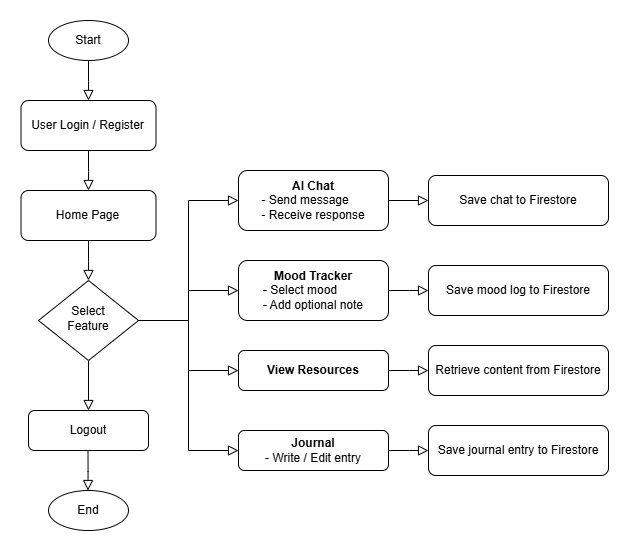

The diagram above was exported from draw.io. Its source (the exported page's mxGraphModel, read from the mxfile embedded in the PNG):
<mxGraphModel dx="1246" dy="676" grid="1" gridSize="10" guides="1" tooltips="1" connect="1" arrows="1" fold="1" page="1" pageScale="1" pageWidth="827" pageHeight="1169" math="0" shadow="0">
  <root>
    <mxCell id="WIyWlLk6GJQsqaUBKTNV-0" />
    <mxCell id="WIyWlLk6GJQsqaUBKTNV-1" parent="WIyWlLk6GJQsqaUBKTNV-0" />
    <mxCell id="WIyWlLk6GJQsqaUBKTNV-2" edge="1" parent="WIyWlLk6GJQsqaUBKTNV-1" style="rounded=0;html=1;jettySize=auto;orthogonalLoop=1;fontSize=11;endArrow=block;endFill=0;endSize=8;strokeWidth=1;shadow=0;labelBackgroundColor=none;edgeStyle=orthogonalEdgeStyle;" value="">
      <mxGeometry relative="1" as="geometry">
        <mxPoint x="220" y="130" as="sourcePoint" />
        <mxPoint x="220" y="170" as="targetPoint" />
      </mxGeometry>
    </mxCell>
    <mxCell id="WIyWlLk6GJQsqaUBKTNV-8" edge="1" parent="WIyWlLk6GJQsqaUBKTNV-1" source="WIyWlLk6GJQsqaUBKTNV-10" style="rounded=0;html=1;jettySize=auto;orthogonalLoop=1;fontSize=11;endArrow=block;endFill=0;endSize=8;strokeWidth=1;shadow=0;labelBackgroundColor=none;edgeStyle=orthogonalEdgeStyle;" target="WIyWlLk6GJQsqaUBKTNV-11" value="">
      <mxGeometry relative="1" x="0.3333" y="20" as="geometry">
        <mxPoint as="offset" />
      </mxGeometry>
    </mxCell>
    <mxCell id="WIyWlLk6GJQsqaUBKTNV-9" edge="1" parent="WIyWlLk6GJQsqaUBKTNV-1" source="WIyWlLk6GJQsqaUBKTNV-10" style="edgeStyle=orthogonalEdgeStyle;rounded=0;html=1;jettySize=auto;orthogonalLoop=1;fontSize=11;endArrow=block;endFill=0;endSize=8;strokeWidth=1;shadow=0;labelBackgroundColor=none;entryX=0;entryY=0.5;entryDx=0;entryDy=0;" target="WIyWlLk6GJQsqaUBKTNV-12" value="">
      <mxGeometry relative="1" y="10" as="geometry">
        <mxPoint as="offset" />
        <mxPoint x="450" y="320" as="targetPoint" />
      </mxGeometry>
    </mxCell>
    <mxCell id="WIyWlLk6GJQsqaUBKTNV-10" parent="WIyWlLk6GJQsqaUBKTNV-1" style="rhombus;whiteSpace=wrap;html=1;shadow=0;fontFamily=Helvetica;fontSize=12;align=center;strokeWidth=1;spacing=6;spacingTop=-4;" value="&lt;div&gt;Select&lt;/div&gt;&lt;div&gt;Feature&lt;/div&gt;" vertex="1">
      <mxGeometry height="80" width="100" x="170" y="350" as="geometry" />
    </mxCell>
    <mxCell id="WIyWlLk6GJQsqaUBKTNV-11" parent="WIyWlLk6GJQsqaUBKTNV-1" style="rounded=1;whiteSpace=wrap;html=1;fontSize=12;glass=0;strokeWidth=1;shadow=0;" value="Logout" vertex="1">
      <mxGeometry height="40" width="120" x="160" y="480" as="geometry" />
    </mxCell>
    <mxCell id="WIyWlLk6GJQsqaUBKTNV-12" parent="WIyWlLk6GJQsqaUBKTNV-1" style="rounded=1;whiteSpace=wrap;html=1;fontSize=12;glass=0;strokeWidth=1;shadow=0;" value="&lt;b&gt;AI Chat&lt;/b&gt;&lt;div style=&quot;text-align: left;&quot;&gt;- Send message&lt;/div&gt;&lt;div style=&quot;text-align: left;&quot;&gt;- Receive response&lt;/div&gt;" vertex="1">
      <mxGeometry height="60" width="150" x="370" y="240" as="geometry" />
    </mxCell>
    <mxCell id="_jSnpQt7CE95QA1SjzLq-0" parent="WIyWlLk6GJQsqaUBKTNV-1" style="ellipse;whiteSpace=wrap;html=1;" value="" vertex="1">
      <mxGeometry height="40" width="80" x="180" y="90" as="geometry" />
    </mxCell>
    <mxCell id="_jSnpQt7CE95QA1SjzLq-1" parent="WIyWlLk6GJQsqaUBKTNV-1" style="text;whiteSpace=wrap;html=1;align=center;verticalAlign=middle;" value="&lt;span style=&quot;color: rgb(0, 0, 0); font-family: Helvetica; font-size: 12px; font-style: normal; font-variant-ligatures: normal; font-variant-caps: normal; font-weight: 400; letter-spacing: normal; orphans: 2; text-indent: 0px; text-transform: none; widows: 2; word-spacing: 0px; -webkit-text-stroke-width: 0px; white-space: normal; text-decoration-thickness: initial; text-decoration-style: initial; text-decoration-color: initial; float: none; display: inline !important;&quot;&gt;Start&lt;/span&gt;" vertex="1">
      <mxGeometry height="40" width="100" x="170" y="90" as="geometry" />
    </mxCell>
    <mxCell id="_jSnpQt7CE95QA1SjzLq-2" parent="WIyWlLk6GJQsqaUBKTNV-1" style="rounded=1;whiteSpace=wrap;html=1;fontSize=12;glass=0;strokeWidth=1;shadow=0;" value="User Login / Register" vertex="1">
      <mxGeometry height="50" width="135" x="152.5" y="170" as="geometry" />
    </mxCell>
    <mxCell id="_jSnpQt7CE95QA1SjzLq-3" edge="1" parent="WIyWlLk6GJQsqaUBKTNV-1" style="rounded=0;html=1;jettySize=auto;orthogonalLoop=1;fontSize=11;endArrow=block;endFill=0;endSize=8;strokeWidth=1;shadow=0;labelBackgroundColor=none;edgeStyle=orthogonalEdgeStyle;" value="">
      <mxGeometry relative="1" as="geometry">
        <mxPoint x="220" y="220" as="sourcePoint" />
        <mxPoint x="220" y="260" as="targetPoint" />
      </mxGeometry>
    </mxCell>
    <mxCell id="_jSnpQt7CE95QA1SjzLq-4" parent="WIyWlLk6GJQsqaUBKTNV-1" style="rounded=1;whiteSpace=wrap;html=1;fontSize=12;glass=0;strokeWidth=1;shadow=0;" value="Home Page" vertex="1">
      <mxGeometry height="50" width="135" x="152.5" y="260" as="geometry" />
    </mxCell>
    <mxCell id="_jSnpQt7CE95QA1SjzLq-5" edge="1" parent="WIyWlLk6GJQsqaUBKTNV-1" style="rounded=0;html=1;jettySize=auto;orthogonalLoop=1;fontSize=11;endArrow=block;endFill=0;endSize=8;strokeWidth=1;shadow=0;labelBackgroundColor=none;edgeStyle=orthogonalEdgeStyle;" value="">
      <mxGeometry relative="1" as="geometry">
        <mxPoint x="220" y="310" as="sourcePoint" />
        <mxPoint x="220" y="350" as="targetPoint" />
      </mxGeometry>
    </mxCell>
    <mxCell id="_jSnpQt7CE95QA1SjzLq-9" edge="1" parent="WIyWlLk6GJQsqaUBKTNV-1" source="WIyWlLk6GJQsqaUBKTNV-12" style="rounded=0;html=1;jettySize=auto;orthogonalLoop=1;fontSize=11;endArrow=block;endFill=0;endSize=8;strokeWidth=1;shadow=0;labelBackgroundColor=none;edgeStyle=orthogonalEdgeStyle;exitX=1;exitY=0.5;exitDx=0;exitDy=0;" value="">
      <mxGeometry relative="1" as="geometry">
        <mxPoint x="715" y="110" as="sourcePoint" />
        <mxPoint x="560" y="270" as="targetPoint" />
      </mxGeometry>
    </mxCell>
    <mxCell id="_jSnpQt7CE95QA1SjzLq-10" parent="WIyWlLk6GJQsqaUBKTNV-1" style="rounded=1;whiteSpace=wrap;html=1;fontSize=12;glass=0;strokeWidth=1;shadow=0;" value="Save chat to Firestore" vertex="1">
      <mxGeometry height="50" width="180" x="560" y="245" as="geometry" />
    </mxCell>
    <mxCell id="_jSnpQt7CE95QA1SjzLq-13" parent="WIyWlLk6GJQsqaUBKTNV-1" style="rounded=1;whiteSpace=wrap;html=1;fontSize=12;glass=0;strokeWidth=1;shadow=0;" value="&lt;div&gt;&lt;b&gt;Mood Tracker&lt;/b&gt;&lt;/div&gt;&lt;div style=&quot;text-align: left;&quot;&gt;- Select mood&lt;/div&gt;&lt;div style=&quot;text-align: left;&quot;&gt;- Add optional note&lt;/div&gt;" vertex="1">
      <mxGeometry height="60" width="150" x="370" y="330" as="geometry" />
    </mxCell>
    <mxCell id="_jSnpQt7CE95QA1SjzLq-14" parent="WIyWlLk6GJQsqaUBKTNV-1" style="rounded=1;whiteSpace=wrap;html=1;fontSize=12;glass=0;strokeWidth=1;shadow=0;" value="&lt;div&gt;&lt;b&gt;View Resources&lt;/b&gt;&lt;/div&gt;" vertex="1">
      <mxGeometry height="40" width="150" x="370" y="420" as="geometry" />
    </mxCell>
    <mxCell id="_jSnpQt7CE95QA1SjzLq-15" parent="WIyWlLk6GJQsqaUBKTNV-1" style="rounded=1;whiteSpace=wrap;html=1;fontSize=12;glass=0;strokeWidth=1;shadow=0;" value="&lt;div&gt;&lt;b&gt;Journal&lt;/b&gt;&lt;/div&gt;&lt;div style=&quot;text-align: left;&quot;&gt;- Write / Edit entry&lt;/div&gt;" vertex="1">
      <mxGeometry height="40" width="150" x="370" y="500" as="geometry" />
    </mxCell>
    <mxCell id="_jSnpQt7CE95QA1SjzLq-16" edge="1" parent="WIyWlLk6GJQsqaUBKTNV-1" source="WIyWlLk6GJQsqaUBKTNV-10" style="edgeStyle=orthogonalEdgeStyle;rounded=0;html=1;jettySize=auto;orthogonalLoop=1;fontSize=11;endArrow=block;endFill=0;endSize=8;strokeWidth=1;shadow=0;labelBackgroundColor=none;entryX=0;entryY=0.5;entryDx=0;entryDy=0;exitX=1;exitY=0.5;exitDx=0;exitDy=0;" target="_jSnpQt7CE95QA1SjzLq-13" value="">
      <mxGeometry relative="1" y="10" as="geometry">
        <mxPoint as="offset" />
        <mxPoint x="360" y="390" as="sourcePoint" />
        <mxPoint x="480" y="260" as="targetPoint" />
      </mxGeometry>
    </mxCell>
    <mxCell id="_jSnpQt7CE95QA1SjzLq-17" edge="1" parent="WIyWlLk6GJQsqaUBKTNV-1" source="WIyWlLk6GJQsqaUBKTNV-10" style="edgeStyle=orthogonalEdgeStyle;rounded=0;html=1;jettySize=auto;orthogonalLoop=1;fontSize=11;endArrow=block;endFill=0;endSize=8;strokeWidth=1;shadow=0;labelBackgroundColor=none;entryX=0;entryY=0.5;entryDx=0;entryDy=0;exitX=1;exitY=0.5;exitDx=0;exitDy=0;" target="_jSnpQt7CE95QA1SjzLq-14" value="">
      <mxGeometry relative="1" y="10" as="geometry">
        <mxPoint as="offset" />
        <mxPoint x="360" y="380" as="sourcePoint" />
        <mxPoint x="480" y="340" as="targetPoint" />
      </mxGeometry>
    </mxCell>
    <mxCell id="_jSnpQt7CE95QA1SjzLq-18" edge="1" parent="WIyWlLk6GJQsqaUBKTNV-1" source="WIyWlLk6GJQsqaUBKTNV-10" style="edgeStyle=orthogonalEdgeStyle;rounded=0;html=1;jettySize=auto;orthogonalLoop=1;fontSize=11;endArrow=block;endFill=0;endSize=8;strokeWidth=1;shadow=0;labelBackgroundColor=none;entryX=0;entryY=0.5;entryDx=0;entryDy=0;exitX=1;exitY=0.5;exitDx=0;exitDy=0;" target="_jSnpQt7CE95QA1SjzLq-15" value="">
      <mxGeometry relative="1" y="10" as="geometry">
        <mxPoint as="offset" />
        <mxPoint x="340" y="420" as="sourcePoint" />
        <mxPoint x="460" y="460" as="targetPoint" />
      </mxGeometry>
    </mxCell>
    <mxCell id="_jSnpQt7CE95QA1SjzLq-20" edge="1" parent="WIyWlLk6GJQsqaUBKTNV-1" style="rounded=0;html=1;jettySize=auto;orthogonalLoop=1;fontSize=11;endArrow=block;endFill=0;endSize=8;strokeWidth=1;shadow=0;labelBackgroundColor=none;edgeStyle=orthogonalEdgeStyle;exitX=1;exitY=0.5;exitDx=0;exitDy=0;" value="">
      <mxGeometry relative="1" as="geometry">
        <mxPoint x="520" y="360" as="sourcePoint" />
        <mxPoint x="560" y="360" as="targetPoint" />
      </mxGeometry>
    </mxCell>
    <mxCell id="_jSnpQt7CE95QA1SjzLq-21" parent="WIyWlLk6GJQsqaUBKTNV-1" style="rounded=1;whiteSpace=wrap;html=1;fontSize=12;glass=0;strokeWidth=1;shadow=0;" value="&lt;div&gt;Save mood log to Firestore&lt;/div&gt;" vertex="1">
      <mxGeometry height="50" width="180" x="560" y="335" as="geometry" />
    </mxCell>
    <mxCell id="_jSnpQt7CE95QA1SjzLq-22" edge="1" parent="WIyWlLk6GJQsqaUBKTNV-1" style="rounded=0;html=1;jettySize=auto;orthogonalLoop=1;fontSize=11;endArrow=block;endFill=0;endSize=8;strokeWidth=1;shadow=0;labelBackgroundColor=none;edgeStyle=orthogonalEdgeStyle;exitX=1;exitY=0.5;exitDx=0;exitDy=0;" value="">
      <mxGeometry relative="1" as="geometry">
        <mxPoint x="520" y="440" as="sourcePoint" />
        <mxPoint x="560" y="440" as="targetPoint" />
      </mxGeometry>
    </mxCell>
    <mxCell id="_jSnpQt7CE95QA1SjzLq-23" parent="WIyWlLk6GJQsqaUBKTNV-1" style="rounded=1;whiteSpace=wrap;html=1;fontSize=12;glass=0;strokeWidth=1;shadow=0;" value="&lt;div&gt;Retrieve content from Firestore&lt;/div&gt;" vertex="1">
      <mxGeometry height="50" width="180" x="560" y="415" as="geometry" />
    </mxCell>
    <mxCell id="_jSnpQt7CE95QA1SjzLq-24" edge="1" parent="WIyWlLk6GJQsqaUBKTNV-1" style="rounded=0;html=1;jettySize=auto;orthogonalLoop=1;fontSize=11;endArrow=block;endFill=0;endSize=8;strokeWidth=1;shadow=0;labelBackgroundColor=none;edgeStyle=orthogonalEdgeStyle;exitX=1;exitY=0.5;exitDx=0;exitDy=0;" value="">
      <mxGeometry relative="1" as="geometry">
        <mxPoint x="520" y="520" as="sourcePoint" />
        <mxPoint x="560" y="520" as="targetPoint" />
      </mxGeometry>
    </mxCell>
    <mxCell id="_jSnpQt7CE95QA1SjzLq-25" parent="WIyWlLk6GJQsqaUBKTNV-1" style="rounded=1;whiteSpace=wrap;html=1;fontSize=12;glass=0;strokeWidth=1;shadow=0;" value="&lt;div&gt;Save journal entry to Firestore&lt;/div&gt;" vertex="1">
      <mxGeometry height="50" width="180" x="560" y="495" as="geometry" />
    </mxCell>
    <mxCell id="_jSnpQt7CE95QA1SjzLq-30" parent="WIyWlLk6GJQsqaUBKTNV-1" style="ellipse;whiteSpace=wrap;html=1;" value="" vertex="1">
      <mxGeometry height="40" width="80" x="180" y="560" as="geometry" />
    </mxCell>
    <mxCell id="_jSnpQt7CE95QA1SjzLq-29" parent="WIyWlLk6GJQsqaUBKTNV-1" style="text;whiteSpace=wrap;html=1;align=center;verticalAlign=middle;" value="&lt;span style=&quot;color: rgb(0, 0, 0); font-family: Helvetica; font-size: 12px; font-style: normal; font-variant-ligatures: normal; font-variant-caps: normal; font-weight: 400; letter-spacing: normal; orphans: 2; text-indent: 0px; text-transform: none; widows: 2; word-spacing: 0px; -webkit-text-stroke-width: 0px; white-space: normal; text-decoration-thickness: initial; text-decoration-style: initial; text-decoration-color: initial; float: none; display: inline !important;&quot;&gt;End&lt;/span&gt;" vertex="1">
      <mxGeometry height="40" width="100" x="170" y="560" as="geometry" />
    </mxCell>
    <mxCell id="_jSnpQt7CE95QA1SjzLq-32" edge="1" parent="WIyWlLk6GJQsqaUBKTNV-1" style="rounded=0;html=1;jettySize=auto;orthogonalLoop=1;fontSize=11;endArrow=block;endFill=0;endSize=8;strokeWidth=1;shadow=0;labelBackgroundColor=none;edgeStyle=orthogonalEdgeStyle;" value="">
      <mxGeometry relative="1" as="geometry">
        <mxPoint x="219.5" y="520" as="sourcePoint" />
        <mxPoint x="219.5" y="560" as="targetPoint" />
      </mxGeometry>
    </mxCell>
  </root>
</mxGraphModel>